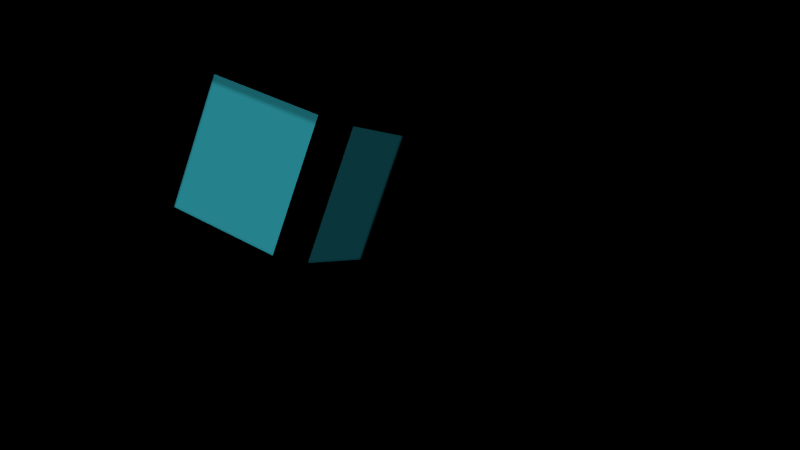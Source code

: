 # Source: cube.blend  (saved by Blender 2.67.0; exported with 4.5.12 LTS)
import bpy
from mathutils import Matrix  # noqa: F401  (used for matrix-valued properties, if any)

bpy.ops.wm.read_factory_settings(use_empty=True)
scene = bpy.context.scene
scene.name = 'Scene'

# ---- collections
col_collection_1 = bpy.data.collections.new('Collection 1'); scene.collection.children.link(col_collection_1)

# ---- materials (node trees are filled in below, after node groups)
mat_material_001 = bpy.data.materials.new('Material.001')
mat_material_001.alpha_threshold = 0.0
mat_material_001.use_transparent_shadow = False
mat_material_001.diffuse_color = (0.03, 0.359, 0.4292, 1.0)
mat_material_001.roughness = 0.5
mat_material_001.line_color = (0.0, 0.0, 0.0, 1.0)
mat_material_003 = bpy.data.materials.new('Material.003')
mat_material_003.alpha_threshold = 0.0
mat_material_003.use_transparent_shadow = False
mat_material_003.diffuse_color = (0.0, 0.0, 0.0, 1.0)
mat_material_003.roughness = 0.5
mat_material_003.line_color = (0.0, 0.0, 0.0, 1.0)

# ---- material node trees

# ---- world
world_world = bpy.data.worlds.new('World'); scene.world = world_world
world_world.color = (0.0, 0.0, 0.0)
world_world.use_sun_shadow = False
world_world.sun_shadow_jitter_overblur = 0.0
world_world.cycles.sampling_method = 'MANUAL'
world_world.cycles.sample_map_resolution = 256

# ---- cameras
cam_camera = bpy.data.cameras.new('Camera')
cam_camera.clip_end = 100.0
cam_camera.lens = 35.0
cam_camera.sensor_width = 32.0
cam_camera.sensor_height = 18.0
cam_camera.ortho_scale = 7.314
cam_camera.dof.focus_distance = 0.0
cam_camera.dof.aperture_fstop = 128.0

# ---- lights
light_point = bpy.data.lights.new('Point', 'SUN')
light_point.transmission_factor = 0.0
light_point.angle = 0.1993
light_point.energy = 0.44
light_point.shadow_buffer_clip_start = 0.5
light_point.shadow_soft_size = 0.1
light_point.shadow_cascade_max_distance = 1000.0
light_point.cycles.use_multiple_importance_sampling = False
light_hemi = bpy.data.lights.new('Hemi', 'SUN')
light_hemi.transmission_factor = 0.0
light_hemi.angle = 0.1993
light_hemi.energy = 1.0
light_hemi.shadow_buffer_clip_start = 0.5
light_hemi.shadow_soft_size = 0.1
light_hemi.shadow_cascade_max_distance = 1000.0
light_hemi.cycles.use_multiple_importance_sampling = False
light_lamp = bpy.data.lights.new('Lamp', 'SUN')
light_lamp.transmission_factor = 0.0
light_lamp.cutoff_distance = 30.0
light_lamp.angle = 0.1993
light_lamp.energy = 1.0
light_lamp.shadow_buffer_clip_start = 1.001
light_lamp.shadow_soft_size = 0.1
light_lamp.shadow_cascade_max_distance = 1000.0
light_lamp.cycles.use_multiple_importance_sampling = False

# ---- meshes
me_cube_001 = bpy.data.meshes.new('Cube.001')
me_cube_001.from_pydata([(-1.0, -1.0, -1.0), (-1.0, 1.0, -1.0), (1.0, 1.0, -1.0), (1.0, -1.0, -1.0), (-1.0, -1.0, 1.0), (-1.0, 1.0, 1.0), (1.0, 1.0, 1.0), (1.0, -1.0, 1.0), (-1.0, -0.77, 1.0), (-1.0, -0.77, -1.0), (1.0, -0.77, 1.0), (1.0, -0.77, -1.0), (0.7614, 1.0, 1.0), (0.7614, 1.0, -1.0), (0.7614, -1.0, 1.0), (0.7614, -1.0, -1.0), (1.0, 0.7443, 1.0), (-1.0, 0.7443, -1.0), (1.0, 0.7443, -1.0), (-1.0, 0.7443, 1.0), (-1.0, -0.77, 0.7672), (1.0, -0.77, 0.7672), (1.0, 0.7443, 0.7672), (-1.0, 0.7443, 0.7672), (-1.0, 1.0, 0.7672), (-1.0, -1.0, 0.7672), (1.0, 1.0, 0.7672), (1.0, -1.0, 0.7672), (-0.8004, 0.7443, -1.0), (-0.8004, -1.0, -0.7178), (-0.8004, 1.0, 1.0), (-0.8004, -1.0, -1.0), (-1.0, -0.77, -0.7178), (1.0, -1.0, -0.7178), (1.0, 1.0, -0.7178), (-1.0, 1.0, -0.7178), (-1.0, 0.7443, -0.7178), (1.0, 0.7443, -0.7178), (-1.0, -1.0, -0.7178), (1.0, -0.77, -0.7178), (-0.8004, 1.0, 0.7672), (-0.8004, -0.77, 1.0), (-0.8004, -1.0, 1.0), (-0.8004, 1.0, -1.0), (0.7614, -0.77, -1.0), (0.7614, -0.77, 1.0), (0.7614, 1.0, 0.7672), (0.7614, -1.0, 0.7672), (0.7614, 0.7443, -1.0), (0.7614, 0.7443, 1.0), (0.7614, -1.0, -0.7178), (0.7614, 1.0, -0.7178), (0.7555, -0.77, 0.7672), (0.7555, 0.7443, 0.7672), (0.7555, 0.7443, -0.7178), (0.7555, -0.77, -0.7178), (-0.8004, 1.0, -0.7178), (-0.8004, 0.7443, 1.0), (-0.8004, -0.77, -1.0), (-0.8004, -1.0, 0.7672), (-0.8004, 0.8135, 0.7672), (0.7614, 0.8135, 0.7672), (0.7614, 0.8135, -0.7178), (-0.8004, 0.8135, -0.7178), (-0.8004, -0.77, 0.8907), (0.7614, -0.77, 0.8907), (0.7614, 0.7443, 0.8907), (-0.8004, 0.7443, 0.8907)], [], [(36, 35, 1, 17), (51, 34, 2, 13), (39, 33, 3, 11), (29, 38, 0, 31), (48, 13, 2, 18), (57, 30, 5, 19), (38, 32, 9, 0), (37, 39, 11, 18), (15, 44, 11, 3), (42, 41, 8, 4), (41, 57, 19, 8), (16, 10, 21, 22), (32, 36, 17, 9), (42, 4, 25, 59), (34, 37, 18, 2), (10, 7, 27, 21), (12, 6, 26, 46), (44, 48, 18, 11), (19, 5, 24, 23), (8, 19, 23, 20), (4, 8, 20, 25), (6, 16, 22, 26), (26, 22, 37, 34), (30, 12, 46, 40), (5, 30, 40, 24), (10, 16, 49, 45), (21, 39, 55, 52), (33, 50, 15, 3), (21, 27, 33, 39), (23, 24, 35, 36), (46, 26, 34, 51), (28, 43, 13, 48), (20, 23, 36, 32), (58, 28, 48, 44), (56, 51, 13, 43), (25, 20, 32, 38), (59, 25, 38, 29), (31, 58, 44, 15), (14, 45, 41, 42), (17, 1, 43, 28), (16, 6, 12, 49), (7, 14, 47, 27), (51, 56, 63, 62), (7, 10, 45, 14), (50, 29, 31, 15), (27, 47, 50, 33), (47, 59, 29, 50), (39, 37, 54, 55), (24, 40, 56, 35), (14, 42, 59, 47), (35, 56, 43, 1), (53, 52, 55, 54), (49, 12, 30, 57), (0, 9, 58, 31), (49, 57, 67, 66), (9, 17, 28, 58), (37, 22, 53, 54), (22, 21, 52, 53), (60, 61, 62, 63), (56, 40, 60, 63), (40, 46, 61, 60), (46, 51, 62, 61), (65, 66, 67, 64), (41, 45, 65, 64), (57, 41, 64, 67), (45, 49, 66, 65)])
me_cube_001.polygons.foreach_set('material_index', [1, 1, 1, 1, 1, 1, 1, 1, 1, 1, 1, 1, 1, 1, 1, 1, 1, 1, 1, 1, 1, 1, 1, 1, 1, 1, 1, 1, 1, 1, 1, 1, 0, 0, 1, 1, 1, 1, 1, 1, 1, 1, 1, 1, 1, 1, 0, 1, 1, 1, 1, 0, 1, 1, 1, 1, 1, 1, 0, 1, 1, 1, 0, 1, 1, 1])
me_cube_001.materials.append(mat_material_001)
me_cube_001.materials.append(mat_material_003)
me_cube_001.use_remesh_preserve_volume = False
me_cube_001.use_remesh_preserve_attributes = False
me_cube_001.use_mirror_vertex_groups = False
me_cube_001.update()

# ---- objects
ob_point = bpy.data.objects.new('Point', light_point)
ob_hemi = bpy.data.objects.new('Hemi', light_hemi)
ob_cube = bpy.data.objects.new('Cube', me_cube_001)
ob_lamp = bpy.data.objects.new('Lamp', light_lamp)
ob_camera = bpy.data.objects.new('Camera', cam_camera)

# ---- transforms, parenting, visibility, modifiers, constraints
ob_point.location = (-1.071, 1.72, 0.2326)
ob_point.rotation_euler = (3.142, 1.571, -0.7854)
ob_point.lineart.crease_threshold = 0.0
ob_hemi.location = (1.057, -0.08513, 0.2599)
ob_hemi.rotation_euler = (0.0, 1.158, 0.0)
ob_hemi.lineart.crease_threshold = 0.0
ob_cube.location = (0.0, 0.0, 0.0)
ob_cube.scale = (0.5065, 0.5065, 0.5065)
ob_cube.lineart.crease_threshold = 0.0
ob_lamp.location = (4.076, 1.005, -0.1717)
ob_lamp.rotation_euler = (1.571, 0.0, 1.571)
ob_lamp.lock_rotations_4d = False
ob_lamp.empty_display_type = 'ARROWS'
ob_lamp.color = (0.0, 0.0, 0.0, 0.0)
ob_lamp.lineart.crease_threshold = 0.0
ob_camera.location = (4.0, 2.633, 0.7128)
ob_camera.rotation_euler = (1.395, -0.3304, 2.073)
ob_camera.lock_rotations_4d = False
ob_camera.empty_display_type = 'ARROWS'
ob_camera.color = (0.0, 0.0, 0.0, 0.0)
ob_camera.display_type = 'WIRE'
ob_camera.lineart.crease_threshold = 0.0

# ---- collection membership
col_collection_1.objects.link(ob_point)
col_collection_1.objects.link(ob_hemi)
col_collection_1.objects.link(ob_cube)
col_collection_1.objects.link(ob_lamp)
col_collection_1.objects.link(ob_camera)

# ---- scene / render settings (as saved in the file)
scene.camera = ob_camera
scene.frame_start = 1; scene.frame_end = 1; scene.frame_set(125)
scene.render.engine = 'BLENDER_EEVEE_NEXT'
scene.render.image_settings.color_depth = '16'
scene.render.image_settings.compression = 90
scene.render.dither_intensity = 0.0
scene.cycles.use_denoising = False
scene.cycles.samples = 10
scene.cycles.sampling_pattern = 'TABULATED_SOBOL'
scene.cycles.light_sampling_threshold = 0.0
scene.cycles.use_adaptive_sampling = False
scene.cycles.use_light_tree = False
scene.cycles.blur_glossy = 0.0
scene.cycles.volume_bounces = 1
scene.cycles.pixel_filter_type = 'GAUSSIAN'
scene.cycles.sample_clamp_indirect = 0.0
scene.view_settings.view_transform = 'Standard'
bpy.context.view_layer.update()
